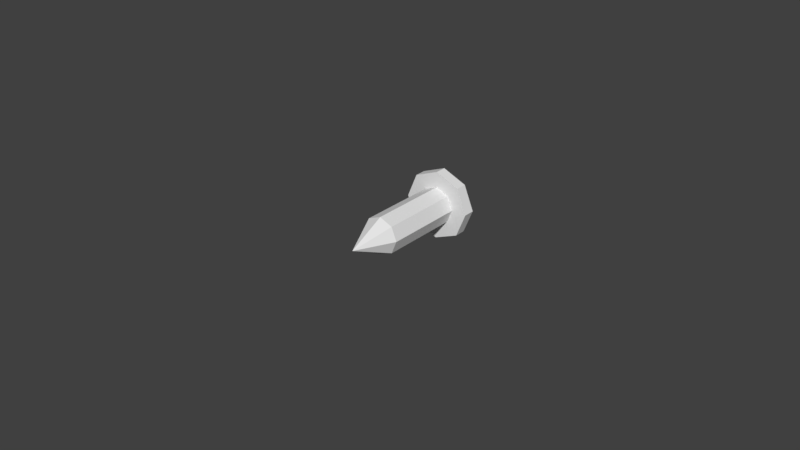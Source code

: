 # Source: Screw.blend  (saved by Blender 2.77.0; exported with 4.5.12 LTS)
import bpy
from mathutils import Matrix  # noqa: F401  (used for matrix-valued properties, if any)

bpy.ops.wm.read_factory_settings(use_empty=True)
scene = bpy.context.scene
scene.name = 'Scene'

# ---- collections
col_collection_1 = bpy.data.collections.new('Collection 1'); scene.collection.children.link(col_collection_1)

# ---- world
world_world = bpy.data.worlds.new('World'); scene.world = world_world
world_world.color = (0.05088, 0.05088, 0.05088)
world_world.use_sun_shadow = False
world_world.sun_shadow_jitter_overblur = 0.0
world_world.cycles.sampling_method = 'MANUAL'

# ---- meshes
me_cone = bpy.data.meshes.new('Cone')
me_cone.from_pydata([(0.0, 1.0, -1.0), (0.7071, 0.7071, -1.0), (1.0, -4.371e-08, -1.0), (0.7071, -0.7071, -1.0), (-8.742e-08, -1.0, -1.0), (0.0, 0.0, 1.0), (-0.7071, -0.7071, -1.0), (-1.0, 1.192e-08, -1.0), (-0.7071, 0.7071, -1.0), (0.0, 1.0, -5.326), (0.7071, 0.7071, -5.326), (1.0, 2.829e-07, -5.326), (0.7071, -0.7071, -5.326), (-8.742e-08, -1.0, -5.326), (-0.7071, -0.7071, -5.326), (-1.0, 3.385e-07, -5.326), (-0.7071, 0.7071, -5.326), (6.212e-09, 1.834, -5.326), (1.297, 1.297, -5.326), (1.834, 2.579e-07, -5.326), (1.297, -1.297, -5.326), (-1.541e-07, -1.834, -5.326), (-1.297, -1.297, -5.326), (-1.834, 3.599e-07, -5.326), (-1.297, 1.297, -5.326), (6.212e-09, 1.834, -5.935), (1.297, 1.297, -5.935), (1.834, 2.579e-07, -5.935), (1.297, -1.297, -5.935), (-1.541e-07, -1.834, -5.935), (-1.297, -1.297, -5.935), (-1.834, 3.599e-07, -5.935), (-1.297, 1.297, -5.935)], [], [(0, 5, 1), (1, 5, 2), (2, 5, 3), (3, 5, 4), (4, 5, 6), (6, 5, 7), (7, 5, 8), (8, 5, 0), (0, 1, 10, 9), (15, 16, 24, 23), (3, 4, 13, 12), (2, 3, 12, 11), (7, 8, 16, 15), (1, 2, 11, 10), (6, 7, 15, 14), (4, 6, 14, 13), (8, 0, 9, 16), (20, 21, 29, 28), (13, 14, 22, 21), (11, 12, 20, 19), (9, 10, 18, 17), (16, 9, 17, 24), (14, 15, 23, 22), (12, 13, 21, 20), (10, 11, 19, 18), (25, 26, 27, 28, 29, 30, 31, 32), (18, 19, 27, 26), (23, 24, 32, 31), (21, 22, 30, 29), (19, 20, 28, 27), (17, 18, 26, 25), (24, 17, 25, 32), (22, 23, 31, 30)])
me_cone.use_remesh_preserve_volume = False
me_cone.use_remesh_preserve_attributes = False
me_cone.use_mirror_vertex_groups = False
me_cone.update()

# ---- objects
ob_cone = bpy.data.objects.new('Cone', me_cone)

# ---- transforms, parenting, visibility, modifiers, constraints
ob_cone.location = (0.0, 0.0, 0.0)
ob_cone.rotation_euler = (1.571, -0.0, 0.0)
ob_cone.scale = (0.006, 0.006, 0.006)
ob_cone.lineart.crease_threshold = 0.0

# ---- collection membership
col_collection_1.objects.link(ob_cone)

# ---- scene / render settings (as saved in the file)
scene.frame_start = 1; scene.frame_end = 250; scene.frame_set(1)
scene.render.engine = 'BLENDER_EEVEE_NEXT'
scene.render.resolution_percentage = 50
scene.render.dither_intensity = 0.0
scene.cycles.use_denoising = False
scene.cycles.samples = 128
scene.cycles.sampling_pattern = 'TABULATED_SOBOL'
scene.cycles.light_sampling_threshold = 0.0
scene.cycles.use_adaptive_sampling = False
scene.cycles.use_light_tree = False
scene.cycles.blur_glossy = 0.0
scene.cycles.sample_clamp_indirect = 0.0
scene.view_settings.view_transform = 'Standard'
bpy.context.view_layer.update()

# ---- added for rendering (the .blend has no active camera and no usable light): camera, sun
cam_auto = bpy.data.cameras.new('AutoCamera')
cam_auto.lens = 50.0
cam_auto.sensor_width = 36.0
cam_auto.clip_end = 1000.0
ob_auto_camera = bpy.data.objects.new('AutoCamera', cam_auto)
scene.collection.objects.link(ob_auto_camera)
ob_auto_camera.location = (0.185045, -0.207249, 0.148036)
ob_auto_camera.rotation_euler = (1.09748, -7.21219e-08, 0.694738)
scene.camera = ob_auto_camera
light_auto_sun = bpy.data.lights.new('AutoSun', 'SUN')
light_auto_sun.energy = 3.0
light_auto_sun.angle = 0.0523599
ob_auto_sun = bpy.data.objects.new('AutoSun', light_auto_sun)
scene.collection.objects.link(ob_auto_sun)
ob_auto_sun.rotation_euler = (0.872665, 0.174533, 0.523599)
bpy.context.view_layer.update()
